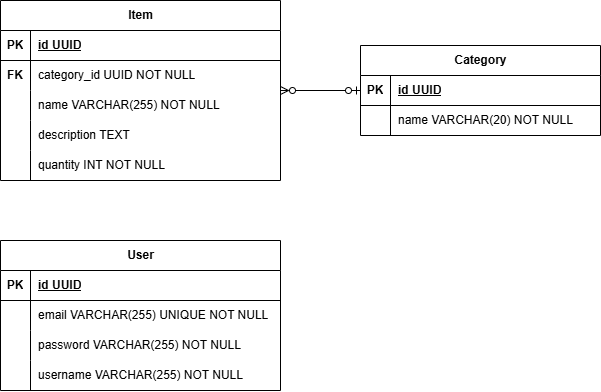

The diagram above was exported from draw.io. Its source (the exported page's mxGraphModel, read from the mxfile embedded in the PNG):
<mxGraphModel dx="985" dy="536" grid="1" gridSize="10" guides="1" tooltips="1" connect="1" arrows="1" fold="1" page="1" pageScale="1" pageWidth="827" pageHeight="1169" math="0" shadow="0">
  <root>
    <mxCell id="0" />
    <mxCell id="1" parent="0" />
    <mxCell id="0BXAyXDaHrYZ5vOyO7Dd-43" style="edgeStyle=orthogonalEdgeStyle;rounded=0;orthogonalLoop=1;jettySize=auto;html=1;endArrow=ERzeroToOne;endFill=0;startArrow=ERzeroToMany;startFill=0;" edge="1" parent="1" source="0BXAyXDaHrYZ5vOyO7Dd-1" target="0BXAyXDaHrYZ5vOyO7Dd-14">
      <mxGeometry relative="1" as="geometry" />
    </mxCell>
    <mxCell id="0BXAyXDaHrYZ5vOyO7Dd-1" value="Item" style="shape=table;startSize=30;container=1;collapsible=1;childLayout=tableLayout;fixedRows=1;rowLines=0;fontStyle=1;align=center;resizeLast=1;html=1;" vertex="1" parent="1">
      <mxGeometry x="40" y="80" width="280" height="180" as="geometry" />
    </mxCell>
    <mxCell id="0BXAyXDaHrYZ5vOyO7Dd-2" value="" style="shape=tableRow;horizontal=0;startSize=0;swimlaneHead=0;swimlaneBody=0;fillColor=none;collapsible=0;dropTarget=0;points=[[0,0.5],[1,0.5]];portConstraint=eastwest;top=0;left=0;right=0;bottom=1;" vertex="1" parent="0BXAyXDaHrYZ5vOyO7Dd-1">
      <mxGeometry y="30" width="280" height="30" as="geometry" />
    </mxCell>
    <mxCell id="0BXAyXDaHrYZ5vOyO7Dd-3" value="PK" style="shape=partialRectangle;connectable=0;fillColor=none;top=0;left=0;bottom=0;right=0;fontStyle=1;overflow=hidden;whiteSpace=wrap;html=1;" vertex="1" parent="0BXAyXDaHrYZ5vOyO7Dd-2">
      <mxGeometry width="30" height="30" as="geometry">
        <mxRectangle width="30" height="30" as="alternateBounds" />
      </mxGeometry>
    </mxCell>
    <mxCell id="0BXAyXDaHrYZ5vOyO7Dd-4" value="id UUID" style="shape=partialRectangle;connectable=0;fillColor=none;top=0;left=0;bottom=0;right=0;align=left;spacingLeft=6;fontStyle=5;overflow=hidden;whiteSpace=wrap;html=1;" vertex="1" parent="0BXAyXDaHrYZ5vOyO7Dd-2">
      <mxGeometry x="30" width="250" height="30" as="geometry">
        <mxRectangle width="250" height="30" as="alternateBounds" />
      </mxGeometry>
    </mxCell>
    <mxCell id="0BXAyXDaHrYZ5vOyO7Dd-40" style="shape=tableRow;horizontal=0;startSize=0;swimlaneHead=0;swimlaneBody=0;fillColor=none;collapsible=0;dropTarget=0;points=[[0,0.5],[1,0.5]];portConstraint=eastwest;top=0;left=0;right=0;bottom=0;" vertex="1" parent="0BXAyXDaHrYZ5vOyO7Dd-1">
      <mxGeometry y="60" width="280" height="30" as="geometry" />
    </mxCell>
    <mxCell id="0BXAyXDaHrYZ5vOyO7Dd-41" value="&lt;b&gt;FK&lt;/b&gt;" style="shape=partialRectangle;connectable=0;fillColor=none;top=0;left=0;bottom=0;right=0;editable=1;overflow=hidden;whiteSpace=wrap;html=1;" vertex="1" parent="0BXAyXDaHrYZ5vOyO7Dd-40">
      <mxGeometry width="30" height="30" as="geometry">
        <mxRectangle width="30" height="30" as="alternateBounds" />
      </mxGeometry>
    </mxCell>
    <mxCell id="0BXAyXDaHrYZ5vOyO7Dd-42" value="category_id UUID NOT NULL" style="shape=partialRectangle;connectable=0;fillColor=none;top=0;left=0;bottom=0;right=0;align=left;spacingLeft=6;overflow=hidden;whiteSpace=wrap;html=1;" vertex="1" parent="0BXAyXDaHrYZ5vOyO7Dd-40">
      <mxGeometry x="30" width="250" height="30" as="geometry">
        <mxRectangle width="250" height="30" as="alternateBounds" />
      </mxGeometry>
    </mxCell>
    <mxCell id="0BXAyXDaHrYZ5vOyO7Dd-5" value="" style="shape=tableRow;horizontal=0;startSize=0;swimlaneHead=0;swimlaneBody=0;fillColor=none;collapsible=0;dropTarget=0;points=[[0,0.5],[1,0.5]];portConstraint=eastwest;top=0;left=0;right=0;bottom=0;" vertex="1" parent="0BXAyXDaHrYZ5vOyO7Dd-1">
      <mxGeometry y="90" width="280" height="30" as="geometry" />
    </mxCell>
    <mxCell id="0BXAyXDaHrYZ5vOyO7Dd-6" value="" style="shape=partialRectangle;connectable=0;fillColor=none;top=0;left=0;bottom=0;right=0;editable=1;overflow=hidden;whiteSpace=wrap;html=1;" vertex="1" parent="0BXAyXDaHrYZ5vOyO7Dd-5">
      <mxGeometry width="30" height="30" as="geometry">
        <mxRectangle width="30" height="30" as="alternateBounds" />
      </mxGeometry>
    </mxCell>
    <mxCell id="0BXAyXDaHrYZ5vOyO7Dd-7" value="name VARCHAR(255) NOT NULL" style="shape=partialRectangle;connectable=0;fillColor=none;top=0;left=0;bottom=0;right=0;align=left;spacingLeft=6;overflow=hidden;whiteSpace=wrap;html=1;" vertex="1" parent="0BXAyXDaHrYZ5vOyO7Dd-5">
      <mxGeometry x="30" width="250" height="30" as="geometry">
        <mxRectangle width="250" height="30" as="alternateBounds" />
      </mxGeometry>
    </mxCell>
    <mxCell id="0BXAyXDaHrYZ5vOyO7Dd-8" value="" style="shape=tableRow;horizontal=0;startSize=0;swimlaneHead=0;swimlaneBody=0;fillColor=none;collapsible=0;dropTarget=0;points=[[0,0.5],[1,0.5]];portConstraint=eastwest;top=0;left=0;right=0;bottom=0;" vertex="1" parent="0BXAyXDaHrYZ5vOyO7Dd-1">
      <mxGeometry y="120" width="280" height="30" as="geometry" />
    </mxCell>
    <mxCell id="0BXAyXDaHrYZ5vOyO7Dd-9" value="" style="shape=partialRectangle;connectable=0;fillColor=none;top=0;left=0;bottom=0;right=0;editable=1;overflow=hidden;whiteSpace=wrap;html=1;" vertex="1" parent="0BXAyXDaHrYZ5vOyO7Dd-8">
      <mxGeometry width="30" height="30" as="geometry">
        <mxRectangle width="30" height="30" as="alternateBounds" />
      </mxGeometry>
    </mxCell>
    <mxCell id="0BXAyXDaHrYZ5vOyO7Dd-10" value="description TEXT" style="shape=partialRectangle;connectable=0;fillColor=none;top=0;left=0;bottom=0;right=0;align=left;spacingLeft=6;overflow=hidden;whiteSpace=wrap;html=1;" vertex="1" parent="0BXAyXDaHrYZ5vOyO7Dd-8">
      <mxGeometry x="30" width="250" height="30" as="geometry">
        <mxRectangle width="250" height="30" as="alternateBounds" />
      </mxGeometry>
    </mxCell>
    <mxCell id="0BXAyXDaHrYZ5vOyO7Dd-11" value="" style="shape=tableRow;horizontal=0;startSize=0;swimlaneHead=0;swimlaneBody=0;fillColor=none;collapsible=0;dropTarget=0;points=[[0,0.5],[1,0.5]];portConstraint=eastwest;top=0;left=0;right=0;bottom=0;" vertex="1" parent="0BXAyXDaHrYZ5vOyO7Dd-1">
      <mxGeometry y="150" width="280" height="30" as="geometry" />
    </mxCell>
    <mxCell id="0BXAyXDaHrYZ5vOyO7Dd-12" value="" style="shape=partialRectangle;connectable=0;fillColor=none;top=0;left=0;bottom=0;right=0;editable=1;overflow=hidden;whiteSpace=wrap;html=1;" vertex="1" parent="0BXAyXDaHrYZ5vOyO7Dd-11">
      <mxGeometry width="30" height="30" as="geometry">
        <mxRectangle width="30" height="30" as="alternateBounds" />
      </mxGeometry>
    </mxCell>
    <mxCell id="0BXAyXDaHrYZ5vOyO7Dd-13" value="quantity INT NOT NULL" style="shape=partialRectangle;connectable=0;fillColor=none;top=0;left=0;bottom=0;right=0;align=left;spacingLeft=6;overflow=hidden;whiteSpace=wrap;html=1;" vertex="1" parent="0BXAyXDaHrYZ5vOyO7Dd-11">
      <mxGeometry x="30" width="250" height="30" as="geometry">
        <mxRectangle width="250" height="30" as="alternateBounds" />
      </mxGeometry>
    </mxCell>
    <mxCell id="0BXAyXDaHrYZ5vOyO7Dd-14" value="Category" style="shape=table;startSize=30;container=1;collapsible=1;childLayout=tableLayout;fixedRows=1;rowLines=0;fontStyle=1;align=center;resizeLast=1;html=1;" vertex="1" parent="1">
      <mxGeometry x="400" y="125" width="240" height="90" as="geometry" />
    </mxCell>
    <mxCell id="0BXAyXDaHrYZ5vOyO7Dd-15" value="" style="shape=tableRow;horizontal=0;startSize=0;swimlaneHead=0;swimlaneBody=0;fillColor=none;collapsible=0;dropTarget=0;points=[[0,0.5],[1,0.5]];portConstraint=eastwest;top=0;left=0;right=0;bottom=1;" vertex="1" parent="0BXAyXDaHrYZ5vOyO7Dd-14">
      <mxGeometry y="30" width="240" height="30" as="geometry" />
    </mxCell>
    <mxCell id="0BXAyXDaHrYZ5vOyO7Dd-16" value="PK" style="shape=partialRectangle;connectable=0;fillColor=none;top=0;left=0;bottom=0;right=0;fontStyle=1;overflow=hidden;whiteSpace=wrap;html=1;" vertex="1" parent="0BXAyXDaHrYZ5vOyO7Dd-15">
      <mxGeometry width="30" height="30" as="geometry">
        <mxRectangle width="30" height="30" as="alternateBounds" />
      </mxGeometry>
    </mxCell>
    <mxCell id="0BXAyXDaHrYZ5vOyO7Dd-17" value="id UUID" style="shape=partialRectangle;connectable=0;fillColor=none;top=0;left=0;bottom=0;right=0;align=left;spacingLeft=6;fontStyle=5;overflow=hidden;whiteSpace=wrap;html=1;" vertex="1" parent="0BXAyXDaHrYZ5vOyO7Dd-15">
      <mxGeometry x="30" width="210" height="30" as="geometry">
        <mxRectangle width="210" height="30" as="alternateBounds" />
      </mxGeometry>
    </mxCell>
    <mxCell id="0BXAyXDaHrYZ5vOyO7Dd-18" value="" style="shape=tableRow;horizontal=0;startSize=0;swimlaneHead=0;swimlaneBody=0;fillColor=none;collapsible=0;dropTarget=0;points=[[0,0.5],[1,0.5]];portConstraint=eastwest;top=0;left=0;right=0;bottom=0;" vertex="1" parent="0BXAyXDaHrYZ5vOyO7Dd-14">
      <mxGeometry y="60" width="240" height="30" as="geometry" />
    </mxCell>
    <mxCell id="0BXAyXDaHrYZ5vOyO7Dd-19" value="" style="shape=partialRectangle;connectable=0;fillColor=none;top=0;left=0;bottom=0;right=0;editable=1;overflow=hidden;whiteSpace=wrap;html=1;" vertex="1" parent="0BXAyXDaHrYZ5vOyO7Dd-18">
      <mxGeometry width="30" height="30" as="geometry">
        <mxRectangle width="30" height="30" as="alternateBounds" />
      </mxGeometry>
    </mxCell>
    <mxCell id="0BXAyXDaHrYZ5vOyO7Dd-20" value="name VARCHAR(20) NOT NULL" style="shape=partialRectangle;connectable=0;fillColor=none;top=0;left=0;bottom=0;right=0;align=left;spacingLeft=6;overflow=hidden;whiteSpace=wrap;html=1;" vertex="1" parent="0BXAyXDaHrYZ5vOyO7Dd-18">
      <mxGeometry x="30" width="210" height="30" as="geometry">
        <mxRectangle width="210" height="30" as="alternateBounds" />
      </mxGeometry>
    </mxCell>
    <mxCell id="0BXAyXDaHrYZ5vOyO7Dd-27" value="User" style="shape=table;startSize=30;container=1;collapsible=1;childLayout=tableLayout;fixedRows=1;rowLines=0;fontStyle=1;align=center;resizeLast=1;html=1;" vertex="1" parent="1">
      <mxGeometry x="40" y="320" width="280" height="150" as="geometry" />
    </mxCell>
    <mxCell id="0BXAyXDaHrYZ5vOyO7Dd-28" value="" style="shape=tableRow;horizontal=0;startSize=0;swimlaneHead=0;swimlaneBody=0;fillColor=none;collapsible=0;dropTarget=0;points=[[0,0.5],[1,0.5]];portConstraint=eastwest;top=0;left=0;right=0;bottom=1;" vertex="1" parent="0BXAyXDaHrYZ5vOyO7Dd-27">
      <mxGeometry y="30" width="280" height="30" as="geometry" />
    </mxCell>
    <mxCell id="0BXAyXDaHrYZ5vOyO7Dd-29" value="PK" style="shape=partialRectangle;connectable=0;fillColor=none;top=0;left=0;bottom=0;right=0;fontStyle=1;overflow=hidden;whiteSpace=wrap;html=1;" vertex="1" parent="0BXAyXDaHrYZ5vOyO7Dd-28">
      <mxGeometry width="30" height="30" as="geometry">
        <mxRectangle width="30" height="30" as="alternateBounds" />
      </mxGeometry>
    </mxCell>
    <mxCell id="0BXAyXDaHrYZ5vOyO7Dd-30" value="id UUID" style="shape=partialRectangle;connectable=0;fillColor=none;top=0;left=0;bottom=0;right=0;align=left;spacingLeft=6;fontStyle=5;overflow=hidden;whiteSpace=wrap;html=1;" vertex="1" parent="0BXAyXDaHrYZ5vOyO7Dd-28">
      <mxGeometry x="30" width="250" height="30" as="geometry">
        <mxRectangle width="250" height="30" as="alternateBounds" />
      </mxGeometry>
    </mxCell>
    <mxCell id="0BXAyXDaHrYZ5vOyO7Dd-31" value="" style="shape=tableRow;horizontal=0;startSize=0;swimlaneHead=0;swimlaneBody=0;fillColor=none;collapsible=0;dropTarget=0;points=[[0,0.5],[1,0.5]];portConstraint=eastwest;top=0;left=0;right=0;bottom=0;" vertex="1" parent="0BXAyXDaHrYZ5vOyO7Dd-27">
      <mxGeometry y="60" width="280" height="30" as="geometry" />
    </mxCell>
    <mxCell id="0BXAyXDaHrYZ5vOyO7Dd-32" value="" style="shape=partialRectangle;connectable=0;fillColor=none;top=0;left=0;bottom=0;right=0;editable=1;overflow=hidden;whiteSpace=wrap;html=1;" vertex="1" parent="0BXAyXDaHrYZ5vOyO7Dd-31">
      <mxGeometry width="30" height="30" as="geometry">
        <mxRectangle width="30" height="30" as="alternateBounds" />
      </mxGeometry>
    </mxCell>
    <mxCell id="0BXAyXDaHrYZ5vOyO7Dd-33" value="email VARCHAR(255) UNIQUE NOT NULL" style="shape=partialRectangle;connectable=0;fillColor=none;top=0;left=0;bottom=0;right=0;align=left;spacingLeft=6;overflow=hidden;whiteSpace=wrap;html=1;" vertex="1" parent="0BXAyXDaHrYZ5vOyO7Dd-31">
      <mxGeometry x="30" width="250" height="30" as="geometry">
        <mxRectangle width="250" height="30" as="alternateBounds" />
      </mxGeometry>
    </mxCell>
    <mxCell id="0BXAyXDaHrYZ5vOyO7Dd-34" value="" style="shape=tableRow;horizontal=0;startSize=0;swimlaneHead=0;swimlaneBody=0;fillColor=none;collapsible=0;dropTarget=0;points=[[0,0.5],[1,0.5]];portConstraint=eastwest;top=0;left=0;right=0;bottom=0;" vertex="1" parent="0BXAyXDaHrYZ5vOyO7Dd-27">
      <mxGeometry y="90" width="280" height="30" as="geometry" />
    </mxCell>
    <mxCell id="0BXAyXDaHrYZ5vOyO7Dd-35" value="" style="shape=partialRectangle;connectable=0;fillColor=none;top=0;left=0;bottom=0;right=0;editable=1;overflow=hidden;whiteSpace=wrap;html=1;" vertex="1" parent="0BXAyXDaHrYZ5vOyO7Dd-34">
      <mxGeometry width="30" height="30" as="geometry">
        <mxRectangle width="30" height="30" as="alternateBounds" />
      </mxGeometry>
    </mxCell>
    <mxCell id="0BXAyXDaHrYZ5vOyO7Dd-36" value="password VARCHAR(255) NOT NULL" style="shape=partialRectangle;connectable=0;fillColor=none;top=0;left=0;bottom=0;right=0;align=left;spacingLeft=6;overflow=hidden;whiteSpace=wrap;html=1;" vertex="1" parent="0BXAyXDaHrYZ5vOyO7Dd-34">
      <mxGeometry x="30" width="250" height="30" as="geometry">
        <mxRectangle width="250" height="30" as="alternateBounds" />
      </mxGeometry>
    </mxCell>
    <mxCell id="0BXAyXDaHrYZ5vOyO7Dd-37" value="" style="shape=tableRow;horizontal=0;startSize=0;swimlaneHead=0;swimlaneBody=0;fillColor=none;collapsible=0;dropTarget=0;points=[[0,0.5],[1,0.5]];portConstraint=eastwest;top=0;left=0;right=0;bottom=0;" vertex="1" parent="0BXAyXDaHrYZ5vOyO7Dd-27">
      <mxGeometry y="120" width="280" height="30" as="geometry" />
    </mxCell>
    <mxCell id="0BXAyXDaHrYZ5vOyO7Dd-38" value="" style="shape=partialRectangle;connectable=0;fillColor=none;top=0;left=0;bottom=0;right=0;editable=1;overflow=hidden;whiteSpace=wrap;html=1;" vertex="1" parent="0BXAyXDaHrYZ5vOyO7Dd-37">
      <mxGeometry width="30" height="30" as="geometry">
        <mxRectangle width="30" height="30" as="alternateBounds" />
      </mxGeometry>
    </mxCell>
    <mxCell id="0BXAyXDaHrYZ5vOyO7Dd-39" value="username VARCHAR(255) NOT NULL" style="shape=partialRectangle;connectable=0;fillColor=none;top=0;left=0;bottom=0;right=0;align=left;spacingLeft=6;overflow=hidden;whiteSpace=wrap;html=1;" vertex="1" parent="0BXAyXDaHrYZ5vOyO7Dd-37">
      <mxGeometry x="30" width="250" height="30" as="geometry">
        <mxRectangle width="250" height="30" as="alternateBounds" />
      </mxGeometry>
    </mxCell>
  </root>
</mxGraphModel>